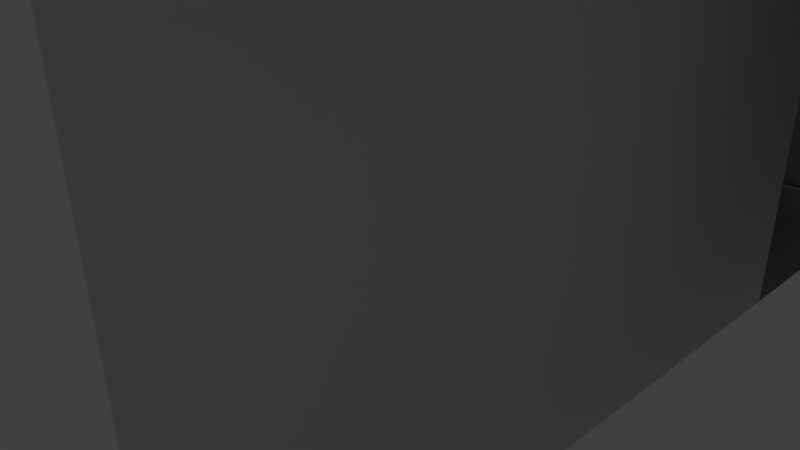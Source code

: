 # Source: teater.blend  (saved by Blender 2.72.0; exported with 4.5.12 LTS)
import bpy
from mathutils import Matrix  # noqa: F401  (used for matrix-valued properties, if any)

bpy.ops.wm.read_factory_settings(use_empty=True)
scene = bpy.context.scene
scene.name = 'Scene'

# ---- collections
col_collection_1 = bpy.data.collections.new('Collection 1'); scene.collection.children.link(col_collection_1)

# ---- materials (node trees are filled in below, after node groups)
mat_material_002 = bpy.data.materials.new('Material.002')
mat_material_002.alpha_threshold = 0.0
mat_material_002.use_transparent_shadow = False
mat_material_002.roughness = 0.5
mat_material_002.line_color = (0.0, 0.0, 0.0, 1.0)
mat_material = bpy.data.materials.new('Material')
mat_material.alpha_threshold = 0.0
mat_material.use_transparent_shadow = False
mat_material.roughness = 0.5
mat_material.line_color = (0.0, 0.0, 0.0, 1.0)

# ---- material node trees

# ---- world
world_world = bpy.data.worlds.new('World'); scene.world = world_world
world_world.color = (0.05088, 0.05088, 0.05088)
world_world.use_sun_shadow = False
world_world.sun_shadow_jitter_overblur = 0.0
world_world.cycles.sampling_method = 'MANUAL'
world_world.cycles.sample_map_resolution = 256

# ---- cameras
cam_camera = bpy.data.cameras.new('Camera')
cam_camera.clip_end = 100.0
cam_camera.lens = 35.0
cam_camera.sensor_width = 32.0
cam_camera.sensor_height = 18.0
cam_camera.ortho_scale = 7.314
cam_camera.dof.focus_distance = 0.0
cam_camera.dof.aperture_fstop = 128.0

# ---- lights
light_lamp = bpy.data.lights.new('Lamp', 'POINT')
light_lamp.transmission_factor = 0.0
light_lamp.cutoff_distance = 30.0
light_lamp.energy = 100.0
light_lamp.shadow_buffer_clip_start = 1.001
light_lamp.shadow_soft_size = 0.1
light_lamp.shadow_maximum_resolution = 0.006
light_lamp.use_absolute_resolution = True
light_lamp.cycles.use_multiple_importance_sampling = False

# ---- meshes
me_cube_007 = bpy.data.meshes.new('Cube.007')
me_cube_007.from_pydata([(-1.362, -9.164, -1.0), (1.006, -9.189, -1.003), (3.841, -0.1965, 4.534), (3.841, -0.1435, 4.526), (3.841, -0.09512, 4.503), (3.841, -0.05579, 4.467), (3.841, -0.02896, 4.42), (3.841, -0.01703, 4.368), (3.841, -0.02103, 4.314), (3.841, -0.04064, 4.264), (3.841, -0.07409, 4.222), (3.841, -0.1184, 4.192), (3.841, -0.1697, 4.176), (3.841, -0.2233, 4.176), (3.841, -0.2746, 4.192), (3.841, -0.319, 4.222), (3.841, -0.3524, 4.264), (3.841, -0.372, 4.314), (3.841, -0.376, 4.368), (3.841, -0.3641, 4.42), (3.841, -0.3373, 4.467), (3.841, -0.2979, 4.503), (3.841, -0.2496, 4.526), (3.924, -0.1965, 4.534), (3.924, -0.1435, 4.526), (3.924, -0.09512, 4.503), (3.924, -0.05579, 4.467), (3.924, -0.02896, 4.42), (3.924, -0.01703, 4.368), (3.924, -0.02103, 4.314), (3.924, -0.04064, 4.264), (3.924, -0.07409, 4.222), (3.924, -0.1184, 4.192), (3.924, -0.1697, 4.176), (3.924, -0.2233, 4.176), (3.924, -0.2746, 4.192), (3.924, -0.319, 4.222), (3.924, -0.3524, 4.264), (3.924, -0.372, 4.314), (3.924, -0.376, 4.368), (3.924, -0.3641, 4.42), (3.924, -0.3373, 4.467), (3.924, -0.2979, 4.503), (3.924, -0.2496, 4.526), (3.927, -0.1965, 4.519), (3.927, -0.148, 4.512), (3.927, -0.1039, 4.49), (3.927, -0.06793, 4.457), (3.927, -0.04342, 4.415), (3.927, -0.03251, 4.367), (3.927, -0.03617, 4.318), (3.927, -0.05408, 4.272), (3.927, -0.08465, 4.234), (3.927, -0.1252, 4.206), (3.927, -0.172, 4.192), (3.927, -0.221, 4.192), (3.927, -0.2679, 4.206), (3.927, -0.3084, 4.234), (3.927, -0.339, 4.272), (3.927, -0.3569, 4.318), (3.927, -0.3605, 4.367), (3.927, -0.3496, 4.415), (3.927, -0.3251, 4.457), (3.927, -0.2892, 4.49), (3.927, -0.245, 4.512), (3.904, -0.1965, 4.496), (3.904, -0.1547, 4.49), (3.904, -0.1165, 4.472), (3.904, -0.08546, 4.443), (3.904, -0.06429, 4.406), (3.904, -0.05487, 4.365), (3.904, -0.05803, 4.323), (3.904, -0.0735, 4.283), (3.904, -0.0999, 4.25), (3.904, -0.1349, 4.226), (3.904, -0.1754, 4.214), (3.904, -0.2177, 4.214), (3.904, -0.2582, 4.226), (3.904, -0.2931, 4.25), (3.904, -0.3195, 4.283), (3.904, -0.335, 4.323), (3.904, -0.3382, 4.365), (3.904, -0.3288, 4.406), (3.904, -0.3076, 4.443), (3.904, -0.2765, 4.472), (3.904, -0.2384, 4.49), (3.898, -0.1965, 4.467), (3.898, -0.1635, 4.462), (3.898, -0.1334, 4.447), (3.898, -0.1089, 4.424), (3.898, -0.09216, 4.395), (3.898, -0.08472, 4.363), (3.898, -0.08722, 4.329), (3.898, -0.09943, 4.298), (3.898, -0.1203, 4.272), (3.898, -0.1479, 4.253), (3.898, -0.1798, 4.244), (3.898, -0.2132, 4.244), (3.898, -0.2452, 4.253), (3.898, -0.2728, 4.272), (3.898, -0.2936, 4.298), (3.898, -0.3058, 4.329), (3.898, -0.3083, 4.363), (3.898, -0.3009, 4.395), (3.898, -0.2842, 4.424), (3.898, -0.2597, 4.447), (3.898, -0.2296, 4.462), (3.895, -0.1965, 4.405), (3.895, -0.1816, 4.403), (3.895, -0.168, 4.396), (3.895, -0.1569, 4.386), (3.895, -0.1493, 4.373), (3.895, -0.146, 4.358), (3.895, -0.1471, 4.343), (3.895, -0.1526, 4.329), (3.895, -0.162, 4.317), (3.895, -0.1745, 4.309), (3.895, -0.189, 4.304), (3.895, -0.2041, 4.304), (3.895, -0.2185, 4.309), (3.895, -0.231, 4.317), (3.895, -0.2404, 4.329), (3.895, -0.246, 4.343), (3.895, -0.2471, 4.358), (3.895, -0.2437, 4.373), (3.895, -0.2362, 4.386), (3.895, -0.2251, 4.396), (3.895, -0.2115, 4.403), (3.905, -0.1965, 4.402), (3.905, -0.1825, 4.4), (3.905, -0.1698, 4.394), (3.905, -0.1594, 4.384), (3.905, -0.1523, 4.372), (3.905, -0.1492, 4.358), (3.905, -0.1502, 4.344), (3.905, -0.1554, 4.331), (3.905, -0.1642, 4.32), (3.905, -0.1759, 4.312), (3.905, -0.1894, 4.307), (3.905, -0.2036, 4.307), (3.905, -0.2171, 4.312), (3.905, -0.2288, 4.32), (3.905, -0.2377, 4.331), (3.905, -0.2428, 4.344), (3.905, -0.2439, 4.358), (3.905, -0.2407, 4.372), (3.905, -0.2337, 4.384), (3.905, -0.2233, 4.394), (3.905, -0.2105, 4.4), (3.917, -0.1965, 4.399), (3.917, -0.1835, 4.397), (3.917, -0.1717, 4.391), (3.917, -0.162, 4.382), (3.917, -0.1555, 4.371), (3.917, -0.1525, 4.358), (3.917, -0.1535, 4.345), (3.917, -0.1583, 4.332), (3.917, -0.1665, 4.322), (3.917, -0.1774, 4.315), (3.917, -0.1899, 4.311), (3.917, -0.2031, 4.311), (3.917, -0.2157, 4.315), (3.917, -0.2265, 4.322), (3.917, -0.2347, 4.332), (3.917, -0.2395, 4.345), (3.917, -0.2405, 4.358), (3.917, -0.2376, 4.371), (3.917, -0.231, 4.382), (3.917, -0.2214, 4.391), (3.917, -0.2095, 4.397), (3.935, -0.1965, 4.392), (3.935, -0.1853, 4.391), (3.935, -0.1752, 4.386), (3.935, -0.1669, 4.378), (3.935, -0.1612, 4.368), (3.935, -0.1587, 4.357), (3.935, -0.1596, 4.346), (3.935, -0.1637, 4.335), (3.935, -0.1707, 4.327), (3.935, -0.1801, 4.32), (3.935, -0.1909, 4.317), (3.935, -0.2022, 4.317), (3.935, -0.213, 4.32), (3.935, -0.2223, 4.327), (3.935, -0.2294, 4.335), (3.935, -0.2335, 4.346), (3.935, -0.2343, 4.357), (3.935, -0.2318, 4.368), (3.935, -0.2262, 4.378), (3.935, -0.2179, 4.386), (3.935, -0.2077, 4.391), (3.97, -0.1965, 4.377), (3.97, -0.1899, 4.376), (3.97, -0.1838, 4.373), (3.97, -0.1789, 4.368), (3.97, -0.1756, 4.363), (3.97, -0.1741, 4.356), (3.97, -0.1746, 4.349), (3.97, -0.177, 4.343), (3.97, -0.1812, 4.338), (3.97, -0.1868, 4.334), (3.97, -0.1932, 4.332), (3.97, -0.1999, 4.332), (3.97, -0.2063, 4.334), (3.97, -0.2118, 4.338), (3.97, -0.216, 4.343), (3.97, -0.2185, 4.349), (3.97, -0.219, 4.356), (3.97, -0.2175, 4.363), (3.97, -0.2141, 4.368), (3.97, -0.2092, 4.373), (3.97, -0.2032, 4.376), (3.984, -0.1965, 4.361), (3.984, -0.1945, 4.361), (3.984, -0.1926, 4.36), (3.984, -0.1911, 4.359), (3.984, -0.19, 4.357), (3.984, -0.1896, 4.355), (3.984, -0.1897, 4.353), (3.984, -0.1905, 4.351), (3.984, -0.1918, 4.349), (3.984, -0.1935, 4.348), (3.984, -0.1955, 4.348), (3.984, -0.1976, 4.348), (3.984, -0.1996, 4.348), (3.984, -0.2013, 4.349), (3.984, -0.2026, 4.351), (3.984, -0.2033, 4.353), (3.984, -0.2035, 4.355), (3.984, -0.203, 4.357), (3.984, -0.202, 4.359), (3.984, -0.2005, 4.36), (3.984, -0.1986, 4.361)], [], [(3, 2, 22, 21, 20, 19, 18, 17, 16, 15, 14, 13, 12, 11, 10, 9, 8, 7, 6, 5, 4), (40, 41, 62, 61), (18, 19, 40, 39), (7, 8, 29, 28), (5, 6, 27, 26), (16, 17, 38, 37), (3, 4, 25, 24), (14, 15, 36, 35), (12, 13, 34, 33), (21, 22, 43, 42), (10, 11, 32, 31), (19, 20, 41, 40), (8, 9, 30, 29), (6, 7, 28, 27), (17, 18, 39, 38), (4, 5, 26, 25), (15, 16, 37, 36), (2, 3, 24, 23), (13, 14, 35, 34), (22, 2, 23, 43), (11, 12, 33, 32), (20, 21, 42, 41), (9, 10, 31, 30), (63, 64, 85, 84), (29, 30, 51, 50), (27, 28, 49, 48), (38, 39, 60, 59), (25, 26, 47, 46), (36, 37, 58, 57), (23, 24, 45, 44), (34, 35, 56, 55), (43, 23, 44, 64), (32, 33, 54, 53), (41, 42, 63, 62), (30, 31, 52, 51), (39, 40, 61, 60), (28, 29, 50, 49), (26, 27, 48, 47), (37, 38, 59, 58), (24, 25, 46, 45), (35, 36, 57, 56), (33, 34, 55, 54), (42, 43, 64, 63), (31, 32, 53, 52), (75, 76, 97, 96), (52, 53, 74, 73), (61, 62, 83, 82), (50, 51, 72, 71), (48, 49, 70, 69), (59, 60, 81, 80), (46, 47, 68, 67), (57, 58, 79, 78), (44, 45, 66, 65), (55, 56, 77, 76), (64, 44, 65, 85), (53, 54, 75, 74), (62, 63, 84, 83), (51, 52, 73, 72), (60, 61, 82, 81), (49, 50, 71, 70), (47, 48, 69, 68), (58, 59, 80, 79), (45, 46, 67, 66), (56, 57, 78, 77), (54, 55, 76, 75), (87, 88, 109, 108), (84, 85, 106, 105), (73, 74, 95, 94), (82, 83, 104, 103), (71, 72, 93, 92), (69, 70, 91, 90), (80, 81, 102, 101), (67, 68, 89, 88), (78, 79, 100, 99), (65, 66, 87, 86), (76, 77, 98, 97), (85, 65, 86, 106), (74, 75, 96, 95), (83, 84, 105, 104), (72, 73, 94, 93), (81, 82, 103, 102), (70, 71, 92, 91), (68, 69, 90, 89), (79, 80, 101, 100), (66, 67, 88, 87), (77, 78, 99, 98), (110, 111, 132, 131), (98, 99, 120, 119), (96, 97, 118, 117), (105, 106, 127, 126), (94, 95, 116, 115), (103, 104, 125, 124), (92, 93, 114, 113), (90, 91, 112, 111), (101, 102, 123, 122), (88, 89, 110, 109), (99, 100, 121, 120), (86, 87, 108, 107), (97, 98, 119, 118), (106, 86, 107, 127), (95, 96, 117, 116), (104, 105, 126, 125), (93, 94, 115, 114), (102, 103, 124, 123), (91, 92, 113, 112), (89, 90, 111, 110), (100, 101, 122, 121), (144, 145, 166, 165), (121, 122, 143, 142), (108, 109, 130, 129), (119, 120, 141, 140), (117, 118, 139, 138), (126, 127, 148, 147), (115, 116, 137, 136), (124, 125, 146, 145), (113, 114, 135, 134), (111, 112, 133, 132), (122, 123, 144, 143), (109, 110, 131, 130), (120, 121, 142, 141), (107, 108, 129, 128), (118, 119, 140, 139), (127, 107, 128, 148), (116, 117, 138, 137), (125, 126, 147, 146), (114, 115, 136, 135), (123, 124, 145, 144), (112, 113, 134, 133), (167, 168, 189, 188), (133, 134, 155, 154), (131, 132, 153, 152), (142, 143, 164, 163), (129, 130, 151, 150), (140, 141, 162, 161), (138, 139, 160, 159), (147, 148, 169, 168), (136, 137, 158, 157), (145, 146, 167, 166), (134, 135, 156, 155), (132, 133, 154, 153), (143, 144, 165, 164), (130, 131, 152, 151), (141, 142, 163, 162), (128, 129, 150, 149), (139, 140, 161, 160), (148, 128, 149, 169), (137, 138, 159, 158), (146, 147, 168, 167), (135, 136, 157, 156), (190, 170, 191, 211), (156, 157, 178, 177), (165, 166, 187, 186), (154, 155, 176, 175), (152, 153, 174, 173), (163, 164, 185, 184), (150, 151, 172, 171), (161, 162, 183, 182), (159, 160, 181, 180), (168, 169, 190, 189), (157, 158, 179, 178), (166, 167, 188, 187), (155, 156, 177, 176), (153, 154, 175, 174), (164, 165, 186, 185), (151, 152, 173, 172), (162, 163, 184, 183), (149, 150, 171, 170), (160, 161, 182, 181), (169, 149, 170, 190), (158, 159, 180, 179), (191, 192, 213, 212), (179, 180, 201, 200), (188, 189, 210, 209), (177, 178, 199, 198), (186, 187, 208, 207), (175, 176, 197, 196), (173, 174, 195, 194), (184, 185, 206, 205), (171, 172, 193, 192), (182, 183, 204, 203), (180, 181, 202, 201), (189, 190, 211, 210), (178, 179, 200, 199), (187, 188, 209, 208), (176, 177, 198, 197), (174, 175, 196, 195), (185, 186, 207, 206), (172, 173, 194, 193), (183, 184, 205, 204), (170, 171, 192, 191), (181, 182, 203, 202), (213, 214, 215, 216, 217, 218, 219, 220, 221, 222, 223, 224, 225, 226, 227, 228, 229, 230, 231, 232, 212), (202, 203, 224, 223), (211, 191, 212, 232), (200, 201, 222, 221), (209, 210, 231, 230), (198, 199, 220, 219), (207, 208, 229, 228), (196, 197, 218, 217), (194, 195, 216, 215), (205, 206, 227, 226), (192, 193, 214, 213), (203, 204, 225, 224), (201, 202, 223, 222), (210, 211, 232, 231), (199, 200, 221, 220), (208, 209, 230, 229), (197, 198, 219, 218), (195, 196, 217, 216), (206, 207, 228, 227), (193, 194, 215, 214), (204, 205, 226, 225)])
me_cube_007.materials.append(mat_material_002)
me_cube_007.use_remesh_preserve_volume = False
me_cube_007.use_remesh_preserve_attributes = False
me_cube_007.use_mirror_vertex_groups = False
me_cube_007.update()
me_cube_006 = bpy.data.meshes.new('Cube.006')
me_cube_006.from_pydata([(-1.362, -9.164, -1.0), (1.006, -9.189, -1.003), (3.841, -0.1965, 4.534), (3.841, -0.1435, 4.526), (3.841, -0.09512, 4.503), (3.841, -0.05579, 4.467), (3.841, -0.02896, 4.42), (3.841, -0.01703, 4.368), (3.841, -0.02103, 4.314), (3.841, -0.04064, 4.264), (3.841, -0.07409, 4.222), (3.841, -0.1184, 4.192), (3.841, -0.1697, 4.176), (3.841, -0.2233, 4.176), (3.841, -0.2746, 4.192), (3.841, -0.319, 4.222), (3.841, -0.3524, 4.264), (3.841, -0.372, 4.314), (3.841, -0.376, 4.368), (3.841, -0.3641, 4.42), (3.841, -0.3373, 4.467), (3.841, -0.2979, 4.503), (3.841, -0.2496, 4.526), (3.924, -0.1965, 4.534), (3.924, -0.1435, 4.526), (3.924, -0.09512, 4.503), (3.924, -0.05579, 4.467), (3.924, -0.02896, 4.42), (3.924, -0.01703, 4.368), (3.924, -0.02103, 4.314), (3.924, -0.04064, 4.264), (3.924, -0.07409, 4.222), (3.924, -0.1184, 4.192), (3.924, -0.1697, 4.176), (3.924, -0.2233, 4.176), (3.924, -0.2746, 4.192), (3.924, -0.319, 4.222), (3.924, -0.3524, 4.264), (3.924, -0.372, 4.314), (3.924, -0.376, 4.368), (3.924, -0.3641, 4.42), (3.924, -0.3373, 4.467), (3.924, -0.2979, 4.503), (3.924, -0.2496, 4.526), (3.927, -0.1965, 4.519), (3.927, -0.148, 4.512), (3.927, -0.1039, 4.49), (3.927, -0.06793, 4.457), (3.927, -0.04342, 4.415), (3.927, -0.03251, 4.367), (3.927, -0.03617, 4.318), (3.927, -0.05408, 4.272), (3.927, -0.08465, 4.234), (3.927, -0.1252, 4.206), (3.927, -0.172, 4.192), (3.927, -0.221, 4.192), (3.927, -0.2679, 4.206), (3.927, -0.3084, 4.234), (3.927, -0.339, 4.272), (3.927, -0.3569, 4.318), (3.927, -0.3605, 4.367), (3.927, -0.3496, 4.415), (3.927, -0.3251, 4.457), (3.927, -0.2892, 4.49), (3.927, -0.245, 4.512), (3.904, -0.1965, 4.496), (3.904, -0.1547, 4.49), (3.904, -0.1165, 4.472), (3.904, -0.08546, 4.443), (3.904, -0.06429, 4.406), (3.904, -0.05487, 4.365), (3.904, -0.05803, 4.323), (3.904, -0.0735, 4.283), (3.904, -0.0999, 4.25), (3.904, -0.1349, 4.226), (3.904, -0.1754, 4.214), (3.904, -0.2177, 4.214), (3.904, -0.2582, 4.226), (3.904, -0.2931, 4.25), (3.904, -0.3195, 4.283), (3.904, -0.335, 4.323), (3.904, -0.3382, 4.365), (3.904, -0.3288, 4.406), (3.904, -0.3076, 4.443), (3.904, -0.2765, 4.472), (3.904, -0.2384, 4.49), (3.898, -0.1965, 4.467), (3.898, -0.1635, 4.462), (3.898, -0.1334, 4.447), (3.898, -0.1089, 4.424), (3.898, -0.09216, 4.395), (3.898, -0.08472, 4.363), (3.898, -0.08722, 4.329), (3.898, -0.09943, 4.298), (3.898, -0.1203, 4.272), (3.898, -0.1479, 4.253), (3.898, -0.1798, 4.244), (3.898, -0.2132, 4.244), (3.898, -0.2452, 4.253), (3.898, -0.2728, 4.272), (3.898, -0.2936, 4.298), (3.898, -0.3058, 4.329), (3.898, -0.3083, 4.363), (3.898, -0.3009, 4.395), (3.898, -0.2842, 4.424), (3.898, -0.2597, 4.447), (3.898, -0.2296, 4.462), (3.895, -0.1965, 4.405), (3.895, -0.1816, 4.403), (3.895, -0.168, 4.396), (3.895, -0.1569, 4.386), (3.895, -0.1493, 4.373), (3.895, -0.146, 4.358), (3.895, -0.1471, 4.343), (3.895, -0.1526, 4.329), (3.895, -0.162, 4.317), (3.895, -0.1745, 4.309), (3.895, -0.189, 4.304), (3.895, -0.2041, 4.304), (3.895, -0.2185, 4.309), (3.895, -0.231, 4.317), (3.895, -0.2404, 4.329), (3.895, -0.246, 4.343), (3.895, -0.2471, 4.358), (3.895, -0.2437, 4.373), (3.895, -0.2362, 4.386), (3.895, -0.2251, 4.396), (3.895, -0.2115, 4.403), (3.905, -0.1965, 4.402), (3.905, -0.1825, 4.4), (3.905, -0.1698, 4.394), (3.905, -0.1594, 4.384), (3.905, -0.1523, 4.372), (3.905, -0.1492, 4.358), (3.905, -0.1502, 4.344), (3.905, -0.1554, 4.331), (3.905, -0.1642, 4.32), (3.905, -0.1759, 4.312), (3.905, -0.1894, 4.307), (3.905, -0.2036, 4.307), (3.905, -0.2171, 4.312), (3.905, -0.2288, 4.32), (3.905, -0.2377, 4.331), (3.905, -0.2428, 4.344), (3.905, -0.2439, 4.358), (3.905, -0.2407, 4.372), (3.905, -0.2337, 4.384), (3.905, -0.2233, 4.394), (3.905, -0.2105, 4.4), (3.917, -0.1965, 4.399), (3.917, -0.1835, 4.397), (3.917, -0.1717, 4.391), (3.917, -0.162, 4.382), (3.917, -0.1555, 4.371), (3.917, -0.1525, 4.358), (3.917, -0.1535, 4.345), (3.917, -0.1583, 4.332), (3.917, -0.1665, 4.322), (3.917, -0.1774, 4.315), (3.917, -0.1899, 4.311), (3.917, -0.2031, 4.311), (3.917, -0.2157, 4.315), (3.917, -0.2265, 4.322), (3.917, -0.2347, 4.332), (3.917, -0.2395, 4.345), (3.917, -0.2405, 4.358), (3.917, -0.2376, 4.371), (3.917, -0.231, 4.382), (3.917, -0.2214, 4.391), (3.917, -0.2095, 4.397), (3.935, -0.1965, 4.392), (3.935, -0.1853, 4.391), (3.935, -0.1752, 4.386), (3.935, -0.1669, 4.378), (3.935, -0.1612, 4.368), (3.935, -0.1587, 4.357), (3.935, -0.1596, 4.346), (3.935, -0.1637, 4.335), (3.935, -0.1707, 4.327), (3.935, -0.1801, 4.32), (3.935, -0.1909, 4.317), (3.935, -0.2022, 4.317), (3.935, -0.213, 4.32), (3.935, -0.2223, 4.327), (3.935, -0.2294, 4.335), (3.935, -0.2335, 4.346), (3.935, -0.2343, 4.357), (3.935, -0.2318, 4.368), (3.935, -0.2262, 4.378), (3.935, -0.2179, 4.386), (3.935, -0.2077, 4.391), (3.97, -0.1965, 4.377), (3.97, -0.1899, 4.376), (3.97, -0.1838, 4.373), (3.97, -0.1789, 4.368), (3.97, -0.1756, 4.363), (3.97, -0.1741, 4.356), (3.97, -0.1746, 4.349), (3.97, -0.177, 4.343), (3.97, -0.1812, 4.338), (3.97, -0.1868, 4.334), (3.97, -0.1932, 4.332), (3.97, -0.1999, 4.332), (3.97, -0.2063, 4.334), (3.97, -0.2118, 4.338), (3.97, -0.216, 4.343), (3.97, -0.2185, 4.349), (3.97, -0.219, 4.356), (3.97, -0.2175, 4.363), (3.97, -0.2141, 4.368), (3.97, -0.2092, 4.373), (3.97, -0.2032, 4.376), (3.984, -0.1965, 4.361), (3.984, -0.1945, 4.361), (3.984, -0.1926, 4.36), (3.984, -0.1911, 4.359), (3.984, -0.19, 4.357), (3.984, -0.1896, 4.355), (3.984, -0.1897, 4.353), (3.984, -0.1905, 4.351), (3.984, -0.1918, 4.349), (3.984, -0.1935, 4.348), (3.984, -0.1955, 4.348), (3.984, -0.1976, 4.348), (3.984, -0.1996, 4.348), (3.984, -0.2013, 4.349), (3.984, -0.2026, 4.351), (3.984, -0.2033, 4.353), (3.984, -0.2035, 4.355), (3.984, -0.203, 4.357), (3.984, -0.202, 4.359), (3.984, -0.2005, 4.36), (3.984, -0.1986, 4.361)], [], [(3, 2, 22, 21, 20, 19, 18, 17, 16, 15, 14, 13, 12, 11, 10, 9, 8, 7, 6, 5, 4), (40, 41, 62, 61), (18, 19, 40, 39), (7, 8, 29, 28), (5, 6, 27, 26), (16, 17, 38, 37), (3, 4, 25, 24), (14, 15, 36, 35), (12, 13, 34, 33), (21, 22, 43, 42), (10, 11, 32, 31), (19, 20, 41, 40), (8, 9, 30, 29), (6, 7, 28, 27), (17, 18, 39, 38), (4, 5, 26, 25), (15, 16, 37, 36), (2, 3, 24, 23), (13, 14, 35, 34), (22, 2, 23, 43), (11, 12, 33, 32), (20, 21, 42, 41), (9, 10, 31, 30), (63, 64, 85, 84), (29, 30, 51, 50), (27, 28, 49, 48), (38, 39, 60, 59), (25, 26, 47, 46), (36, 37, 58, 57), (23, 24, 45, 44), (34, 35, 56, 55), (43, 23, 44, 64), (32, 33, 54, 53), (41, 42, 63, 62), (30, 31, 52, 51), (39, 40, 61, 60), (28, 29, 50, 49), (26, 27, 48, 47), (37, 38, 59, 58), (24, 25, 46, 45), (35, 36, 57, 56), (33, 34, 55, 54), (42, 43, 64, 63), (31, 32, 53, 52), (75, 76, 97, 96), (52, 53, 74, 73), (61, 62, 83, 82), (50, 51, 72, 71), (48, 49, 70, 69), (59, 60, 81, 80), (46, 47, 68, 67), (57, 58, 79, 78), (44, 45, 66, 65), (55, 56, 77, 76), (64, 44, 65, 85), (53, 54, 75, 74), (62, 63, 84, 83), (51, 52, 73, 72), (60, 61, 82, 81), (49, 50, 71, 70), (47, 48, 69, 68), (58, 59, 80, 79), (45, 46, 67, 66), (56, 57, 78, 77), (54, 55, 76, 75), (87, 88, 109, 108), (84, 85, 106, 105), (73, 74, 95, 94), (82, 83, 104, 103), (71, 72, 93, 92), (69, 70, 91, 90), (80, 81, 102, 101), (67, 68, 89, 88), (78, 79, 100, 99), (65, 66, 87, 86), (76, 77, 98, 97), (85, 65, 86, 106), (74, 75, 96, 95), (83, 84, 105, 104), (72, 73, 94, 93), (81, 82, 103, 102), (70, 71, 92, 91), (68, 69, 90, 89), (79, 80, 101, 100), (66, 67, 88, 87), (77, 78, 99, 98), (110, 111, 132, 131), (98, 99, 120, 119), (96, 97, 118, 117), (105, 106, 127, 126), (94, 95, 116, 115), (103, 104, 125, 124), (92, 93, 114, 113), (90, 91, 112, 111), (101, 102, 123, 122), (88, 89, 110, 109), (99, 100, 121, 120), (86, 87, 108, 107), (97, 98, 119, 118), (106, 86, 107, 127), (95, 96, 117, 116), (104, 105, 126, 125), (93, 94, 115, 114), (102, 103, 124, 123), (91, 92, 113, 112), (89, 90, 111, 110), (100, 101, 122, 121), (144, 145, 166, 165), (121, 122, 143, 142), (108, 109, 130, 129), (119, 120, 141, 140), (117, 118, 139, 138), (126, 127, 148, 147), (115, 116, 137, 136), (124, 125, 146, 145), (113, 114, 135, 134), (111, 112, 133, 132), (122, 123, 144, 143), (109, 110, 131, 130), (120, 121, 142, 141), (107, 108, 129, 128), (118, 119, 140, 139), (127, 107, 128, 148), (116, 117, 138, 137), (125, 126, 147, 146), (114, 115, 136, 135), (123, 124, 145, 144), (112, 113, 134, 133), (167, 168, 189, 188), (133, 134, 155, 154), (131, 132, 153, 152), (142, 143, 164, 163), (129, 130, 151, 150), (140, 141, 162, 161), (138, 139, 160, 159), (147, 148, 169, 168), (136, 137, 158, 157), (145, 146, 167, 166), (134, 135, 156, 155), (132, 133, 154, 153), (143, 144, 165, 164), (130, 131, 152, 151), (141, 142, 163, 162), (128, 129, 150, 149), (139, 140, 161, 160), (148, 128, 149, 169), (137, 138, 159, 158), (146, 147, 168, 167), (135, 136, 157, 156), (190, 170, 191, 211), (156, 157, 178, 177), (165, 166, 187, 186), (154, 155, 176, 175), (152, 153, 174, 173), (163, 164, 185, 184), (150, 151, 172, 171), (161, 162, 183, 182), (159, 160, 181, 180), (168, 169, 190, 189), (157, 158, 179, 178), (166, 167, 188, 187), (155, 156, 177, 176), (153, 154, 175, 174), (164, 165, 186, 185), (151, 152, 173, 172), (162, 163, 184, 183), (149, 150, 171, 170), (160, 161, 182, 181), (169, 149, 170, 190), (158, 159, 180, 179), (191, 192, 213, 212), (179, 180, 201, 200), (188, 189, 210, 209), (177, 178, 199, 198), (186, 187, 208, 207), (175, 176, 197, 196), (173, 174, 195, 194), (184, 185, 206, 205), (171, 172, 193, 192), (182, 183, 204, 203), (180, 181, 202, 201), (189, 190, 211, 210), (178, 179, 200, 199), (187, 188, 209, 208), (176, 177, 198, 197), (174, 175, 196, 195), (185, 186, 207, 206), (172, 173, 194, 193), (183, 184, 205, 204), (170, 171, 192, 191), (181, 182, 203, 202), (213, 214, 215, 216, 217, 218, 219, 220, 221, 222, 223, 224, 225, 226, 227, 228, 229, 230, 231, 232, 212), (202, 203, 224, 223), (211, 191, 212, 232), (200, 201, 222, 221), (209, 210, 231, 230), (198, 199, 220, 219), (207, 208, 229, 228), (196, 197, 218, 217), (194, 195, 216, 215), (205, 206, 227, 226), (192, 193, 214, 213), (203, 204, 225, 224), (201, 202, 223, 222), (210, 211, 232, 231), (199, 200, 221, 220), (208, 209, 230, 229), (197, 198, 219, 218), (195, 196, 217, 216), (206, 207, 228, 227), (193, 194, 215, 214), (204, 205, 226, 225)])
me_cube_006.materials.append(mat_material_002)
me_cube_006.use_remesh_preserve_volume = False
me_cube_006.use_remesh_preserve_attributes = False
me_cube_006.use_mirror_vertex_groups = False
me_cube_006.update()
me_cube_004 = bpy.data.meshes.new('Cube.004')
me_cube_004.from_pydata([(-1.362, -9.164, -1.0), (1.006, -9.189, -1.003), (3.841, -0.1965, 4.534), (3.841, -0.1435, 4.526), (3.841, -0.09512, 4.503), (3.841, -0.05579, 4.467), (3.841, -0.02896, 4.42), (3.841, -0.01703, 4.368), (3.841, -0.02103, 4.314), (3.841, -0.04064, 4.264), (3.841, -0.07409, 4.222), (3.841, -0.1184, 4.192), (3.841, -0.1697, 4.176), (3.841, -0.2233, 4.176), (3.841, -0.2746, 4.192), (3.841, -0.319, 4.222), (3.841, -0.3524, 4.264), (3.841, -0.372, 4.314), (3.841, -0.376, 4.368), (3.841, -0.3641, 4.42), (3.841, -0.3373, 4.467), (3.841, -0.2979, 4.503), (3.841, -0.2496, 4.526), (3.924, -0.1965, 4.534), (3.924, -0.1435, 4.526), (3.924, -0.09512, 4.503), (3.924, -0.05579, 4.467), (3.924, -0.02896, 4.42), (3.924, -0.01703, 4.368), (3.924, -0.02103, 4.314), (3.924, -0.04064, 4.264), (3.924, -0.07409, 4.222), (3.924, -0.1184, 4.192), (3.924, -0.1697, 4.176), (3.924, -0.2233, 4.176), (3.924, -0.2746, 4.192), (3.924, -0.319, 4.222), (3.924, -0.3524, 4.264), (3.924, -0.372, 4.314), (3.924, -0.376, 4.368), (3.924, -0.3641, 4.42), (3.924, -0.3373, 4.467), (3.924, -0.2979, 4.503), (3.924, -0.2496, 4.526), (3.927, -0.1965, 4.519), (3.927, -0.148, 4.512), (3.927, -0.1039, 4.49), (3.927, -0.06793, 4.457), (3.927, -0.04342, 4.415), (3.927, -0.03251, 4.367), (3.927, -0.03617, 4.318), (3.927, -0.05408, 4.272), (3.927, -0.08465, 4.234), (3.927, -0.1252, 4.206), (3.927, -0.172, 4.192), (3.927, -0.221, 4.192), (3.927, -0.2679, 4.206), (3.927, -0.3084, 4.234), (3.927, -0.339, 4.272), (3.927, -0.3569, 4.318), (3.927, -0.3605, 4.367), (3.927, -0.3496, 4.415), (3.927, -0.3251, 4.457), (3.927, -0.2892, 4.49), (3.927, -0.245, 4.512), (3.904, -0.1965, 4.496), (3.904, -0.1547, 4.49), (3.904, -0.1165, 4.472), (3.904, -0.08546, 4.443), (3.904, -0.06429, 4.406), (3.904, -0.05487, 4.365), (3.904, -0.05803, 4.323), (3.904, -0.0735, 4.283), (3.904, -0.0999, 4.25), (3.904, -0.1349, 4.226), (3.904, -0.1754, 4.214), (3.904, -0.2177, 4.214), (3.904, -0.2582, 4.226), (3.904, -0.2931, 4.25), (3.904, -0.3195, 4.283), (3.904, -0.335, 4.323), (3.904, -0.3382, 4.365), (3.904, -0.3288, 4.406), (3.904, -0.3076, 4.443), (3.904, -0.2765, 4.472), (3.904, -0.2384, 4.49), (3.898, -0.1965, 4.467), (3.898, -0.1635, 4.462), (3.898, -0.1334, 4.447), (3.898, -0.1089, 4.424), (3.898, -0.09216, 4.395), (3.898, -0.08472, 4.363), (3.898, -0.08722, 4.329), (3.898, -0.09943, 4.298), (3.898, -0.1203, 4.272), (3.898, -0.1479, 4.253), (3.898, -0.1798, 4.244), (3.898, -0.2132, 4.244), (3.898, -0.2452, 4.253), (3.898, -0.2728, 4.272), (3.898, -0.2936, 4.298), (3.898, -0.3058, 4.329), (3.898, -0.3083, 4.363), (3.898, -0.3009, 4.395), (3.898, -0.2842, 4.424), (3.898, -0.2597, 4.447), (3.898, -0.2296, 4.462), (3.895, -0.1965, 4.405), (3.895, -0.1816, 4.403), (3.895, -0.168, 4.396), (3.895, -0.1569, 4.386), (3.895, -0.1493, 4.373), (3.895, -0.146, 4.358), (3.895, -0.1471, 4.343), (3.895, -0.1526, 4.329), (3.895, -0.162, 4.317), (3.895, -0.1745, 4.309), (3.895, -0.189, 4.304), (3.895, -0.2041, 4.304), (3.895, -0.2185, 4.309), (3.895, -0.231, 4.317), (3.895, -0.2404, 4.329), (3.895, -0.246, 4.343), (3.895, -0.2471, 4.358), (3.895, -0.2437, 4.373), (3.895, -0.2362, 4.386), (3.895, -0.2251, 4.396), (3.895, -0.2115, 4.403), (3.905, -0.1965, 4.402), (3.905, -0.1825, 4.4), (3.905, -0.1698, 4.394), (3.905, -0.1594, 4.384), (3.905, -0.1523, 4.372), (3.905, -0.1492, 4.358), (3.905, -0.1502, 4.344), (3.905, -0.1554, 4.331), (3.905, -0.1642, 4.32), (3.905, -0.1759, 4.312), (3.905, -0.1894, 4.307), (3.905, -0.2036, 4.307), (3.905, -0.2171, 4.312), (3.905, -0.2288, 4.32), (3.905, -0.2377, 4.331), (3.905, -0.2428, 4.344), (3.905, -0.2439, 4.358), (3.905, -0.2407, 4.372), (3.905, -0.2337, 4.384), (3.905, -0.2233, 4.394), (3.905, -0.2105, 4.4), (3.917, -0.1965, 4.399), (3.917, -0.1835, 4.397), (3.917, -0.1717, 4.391), (3.917, -0.162, 4.382), (3.917, -0.1555, 4.371), (3.917, -0.1525, 4.358), (3.917, -0.1535, 4.345), (3.917, -0.1583, 4.332), (3.917, -0.1665, 4.322), (3.917, -0.1774, 4.315), (3.917, -0.1899, 4.311), (3.917, -0.2031, 4.311), (3.917, -0.2157, 4.315), (3.917, -0.2265, 4.322), (3.917, -0.2347, 4.332), (3.917, -0.2395, 4.345), (3.917, -0.2405, 4.358), (3.917, -0.2376, 4.371), (3.917, -0.231, 4.382), (3.917, -0.2214, 4.391), (3.917, -0.2095, 4.397), (3.935, -0.1965, 4.392), (3.935, -0.1853, 4.391), (3.935, -0.1752, 4.386), (3.935, -0.1669, 4.378), (3.935, -0.1612, 4.368), (3.935, -0.1587, 4.357), (3.935, -0.1596, 4.346), (3.935, -0.1637, 4.335), (3.935, -0.1707, 4.327), (3.935, -0.1801, 4.32), (3.935, -0.1909, 4.317), (3.935, -0.2022, 4.317), (3.935, -0.213, 4.32), (3.935, -0.2223, 4.327), (3.935, -0.2294, 4.335), (3.935, -0.2335, 4.346), (3.935, -0.2343, 4.357), (3.935, -0.2318, 4.368), (3.935, -0.2262, 4.378), (3.935, -0.2179, 4.386), (3.935, -0.2077, 4.391), (3.97, -0.1965, 4.377), (3.97, -0.1899, 4.376), (3.97, -0.1838, 4.373), (3.97, -0.1789, 4.368), (3.97, -0.1756, 4.363), (3.97, -0.1741, 4.356), (3.97, -0.1746, 4.349), (3.97, -0.177, 4.343), (3.97, -0.1812, 4.338), (3.97, -0.1868, 4.334), (3.97, -0.1932, 4.332), (3.97, -0.1999, 4.332), (3.97, -0.2063, 4.334), (3.97, -0.2118, 4.338), (3.97, -0.216, 4.343), (3.97, -0.2185, 4.349), (3.97, -0.219, 4.356), (3.97, -0.2175, 4.363), (3.97, -0.2141, 4.368), (3.97, -0.2092, 4.373), (3.97, -0.2032, 4.376), (3.984, -0.1965, 4.361), (3.984, -0.1945, 4.361), (3.984, -0.1926, 4.36), (3.984, -0.1911, 4.359), (3.984, -0.19, 4.357), (3.984, -0.1896, 4.355), (3.984, -0.1897, 4.353), (3.984, -0.1905, 4.351), (3.984, -0.1918, 4.349), (3.984, -0.1935, 4.348), (3.984, -0.1955, 4.348), (3.984, -0.1976, 4.348), (3.984, -0.1996, 4.348), (3.984, -0.2013, 4.349), (3.984, -0.2026, 4.351), (3.984, -0.2033, 4.353), (3.984, -0.2035, 4.355), (3.984, -0.203, 4.357), (3.984, -0.202, 4.359), (3.984, -0.2005, 4.36), (3.984, -0.1986, 4.361)], [], [(3, 2, 22, 21, 20, 19, 18, 17, 16, 15, 14, 13, 12, 11, 10, 9, 8, 7, 6, 5, 4), (40, 41, 62, 61), (18, 19, 40, 39), (7, 8, 29, 28), (5, 6, 27, 26), (16, 17, 38, 37), (3, 4, 25, 24), (14, 15, 36, 35), (12, 13, 34, 33), (21, 22, 43, 42), (10, 11, 32, 31), (19, 20, 41, 40), (8, 9, 30, 29), (6, 7, 28, 27), (17, 18, 39, 38), (4, 5, 26, 25), (15, 16, 37, 36), (2, 3, 24, 23), (13, 14, 35, 34), (22, 2, 23, 43), (11, 12, 33, 32), (20, 21, 42, 41), (9, 10, 31, 30), (63, 64, 85, 84), (29, 30, 51, 50), (27, 28, 49, 48), (38, 39, 60, 59), (25, 26, 47, 46), (36, 37, 58, 57), (23, 24, 45, 44), (34, 35, 56, 55), (43, 23, 44, 64), (32, 33, 54, 53), (41, 42, 63, 62), (30, 31, 52, 51), (39, 40, 61, 60), (28, 29, 50, 49), (26, 27, 48, 47), (37, 38, 59, 58), (24, 25, 46, 45), (35, 36, 57, 56), (33, 34, 55, 54), (42, 43, 64, 63), (31, 32, 53, 52), (75, 76, 97, 96), (52, 53, 74, 73), (61, 62, 83, 82), (50, 51, 72, 71), (48, 49, 70, 69), (59, 60, 81, 80), (46, 47, 68, 67), (57, 58, 79, 78), (44, 45, 66, 65), (55, 56, 77, 76), (64, 44, 65, 85), (53, 54, 75, 74), (62, 63, 84, 83), (51, 52, 73, 72), (60, 61, 82, 81), (49, 50, 71, 70), (47, 48, 69, 68), (58, 59, 80, 79), (45, 46, 67, 66), (56, 57, 78, 77), (54, 55, 76, 75), (87, 88, 109, 108), (84, 85, 106, 105), (73, 74, 95, 94), (82, 83, 104, 103), (71, 72, 93, 92), (69, 70, 91, 90), (80, 81, 102, 101), (67, 68, 89, 88), (78, 79, 100, 99), (65, 66, 87, 86), (76, 77, 98, 97), (85, 65, 86, 106), (74, 75, 96, 95), (83, 84, 105, 104), (72, 73, 94, 93), (81, 82, 103, 102), (70, 71, 92, 91), (68, 69, 90, 89), (79, 80, 101, 100), (66, 67, 88, 87), (77, 78, 99, 98), (110, 111, 132, 131), (98, 99, 120, 119), (96, 97, 118, 117), (105, 106, 127, 126), (94, 95, 116, 115), (103, 104, 125, 124), (92, 93, 114, 113), (90, 91, 112, 111), (101, 102, 123, 122), (88, 89, 110, 109), (99, 100, 121, 120), (86, 87, 108, 107), (97, 98, 119, 118), (106, 86, 107, 127), (95, 96, 117, 116), (104, 105, 126, 125), (93, 94, 115, 114), (102, 103, 124, 123), (91, 92, 113, 112), (89, 90, 111, 110), (100, 101, 122, 121), (144, 145, 166, 165), (121, 122, 143, 142), (108, 109, 130, 129), (119, 120, 141, 140), (117, 118, 139, 138), (126, 127, 148, 147), (115, 116, 137, 136), (124, 125, 146, 145), (113, 114, 135, 134), (111, 112, 133, 132), (122, 123, 144, 143), (109, 110, 131, 130), (120, 121, 142, 141), (107, 108, 129, 128), (118, 119, 140, 139), (127, 107, 128, 148), (116, 117, 138, 137), (125, 126, 147, 146), (114, 115, 136, 135), (123, 124, 145, 144), (112, 113, 134, 133), (167, 168, 189, 188), (133, 134, 155, 154), (131, 132, 153, 152), (142, 143, 164, 163), (129, 130, 151, 150), (140, 141, 162, 161), (138, 139, 160, 159), (147, 148, 169, 168), (136, 137, 158, 157), (145, 146, 167, 166), (134, 135, 156, 155), (132, 133, 154, 153), (143, 144, 165, 164), (130, 131, 152, 151), (141, 142, 163, 162), (128, 129, 150, 149), (139, 140, 161, 160), (148, 128, 149, 169), (137, 138, 159, 158), (146, 147, 168, 167), (135, 136, 157, 156), (190, 170, 191, 211), (156, 157, 178, 177), (165, 166, 187, 186), (154, 155, 176, 175), (152, 153, 174, 173), (163, 164, 185, 184), (150, 151, 172, 171), (161, 162, 183, 182), (159, 160, 181, 180), (168, 169, 190, 189), (157, 158, 179, 178), (166, 167, 188, 187), (155, 156, 177, 176), (153, 154, 175, 174), (164, 165, 186, 185), (151, 152, 173, 172), (162, 163, 184, 183), (149, 150, 171, 170), (160, 161, 182, 181), (169, 149, 170, 190), (158, 159, 180, 179), (191, 192, 213, 212), (179, 180, 201, 200), (188, 189, 210, 209), (177, 178, 199, 198), (186, 187, 208, 207), (175, 176, 197, 196), (173, 174, 195, 194), (184, 185, 206, 205), (171, 172, 193, 192), (182, 183, 204, 203), (180, 181, 202, 201), (189, 190, 211, 210), (178, 179, 200, 199), (187, 188, 209, 208), (176, 177, 198, 197), (174, 175, 196, 195), (185, 186, 207, 206), (172, 173, 194, 193), (183, 184, 205, 204), (170, 171, 192, 191), (181, 182, 203, 202), (213, 214, 215, 216, 217, 218, 219, 220, 221, 222, 223, 224, 225, 226, 227, 228, 229, 230, 231, 232, 212), (202, 203, 224, 223), (211, 191, 212, 232), (200, 201, 222, 221), (209, 210, 231, 230), (198, 199, 220, 219), (207, 208, 229, 228), (196, 197, 218, 217), (194, 195, 216, 215), (205, 206, 227, 226), (192, 193, 214, 213), (203, 204, 225, 224), (201, 202, 223, 222), (210, 211, 232, 231), (199, 200, 221, 220), (208, 209, 230, 229), (197, 198, 219, 218), (195, 196, 217, 216), (206, 207, 228, 227), (193, 194, 215, 214), (204, 205, 226, 225)])
me_cube_004.materials.append(mat_material_002)
me_cube_004.use_remesh_preserve_volume = False
me_cube_004.use_remesh_preserve_attributes = False
me_cube_004.use_mirror_vertex_groups = False
me_cube_004.update()
me_cube_001 = bpy.data.meshes.new('Cube.001')
me_cube_001.from_pydata([(1.0, 1.0, -1.0), (1.0, -9.164, -1.0), (-1.362, -9.164, -1.0), (-1.362, 1.0, -1.0), (1.0, 1.0, 4.812), (1.0, -9.164, 4.812), (-1.362, -9.164, 4.812), (-1.362, 1.0, 4.812), (1.006, -9.189, -1.003), (1.006, -9.189, 4.809), (-3.773, -11.27, 0.2256), (-0.9988, -11.27, 4.837), (-3.267, -11.27, 2.897), (-3.247, -11.27, 3.092), (1.0, 1.0, -0.3877), (1.0, -9.164, -0.3877), (1.077, 1.022, -0.4975), (1.077, -9.143, -0.4975), (0.9704, 1.022, -0.4975), (0.9704, -9.143, -0.4975), (-0.9988, -11.27, -0.3672), (1.006, -9.189, -0.3959), (1.006, -9.189, -0.3877), (-0.9988, -11.27, -0.359), (1.062, -9.237, -0.5022), (-0.9426, -11.32, -0.4735), (1.062, -9.116, -0.5022), (-0.9426, -11.2, -0.4735), (-0.9988, -11.27, -0.3609), (-9.218, -11.27, -0.3706), (-1.023, -11.34, -0.4746), (-9.242, -11.34, -0.4843), (-1.023, -11.34, -0.4746), (-9.242, -11.34, -0.4843), (-1.023, -11.25, -0.4746), (-9.242, -11.25, -0.4843), (1.006, -9.189, -1.003), (-0.9988, -11.27, -0.9742), (1.006, -9.189, -0.5118), (-0.9988, -11.27, -0.4831), (1.0, 1.0, -0.513), (1.0, -9.164, -0.513), (-0.9988, -11.27, -0.4872), (-9.218, -11.27, -0.4969), (1.006, -9.189, -0.516), (-0.9988, -11.27, -0.4872), (1.022, -0.02354, 4.063), (1.022, -8.141, 4.063), (1.022, -0.02148, 0.2005), (1.022, -8.141, 0.2005), (1.022, -5.231, 4.063), (1.022, -5.355, 0.2005), (1.022, -0.02354, 2.213), (1.022, -8.141, 2.213), (1.022, -5.231, 2.213), (1.022, -2.522, 4.063), (1.031, -7.585, 3.612), (1.031, -7.678, 3.439), (1.031, -7.735, 3.251), (1.031, -7.754, 3.056), (1.027, -8.136, 0.3849), (1.027, -8.136, 4.057), (1.019, -5.892, 3.061), (1.019, -5.911, 3.256), (1.019, -5.968, 3.444), (1.019, -6.06, 3.617), (1.019, -6.185, 3.768), (1.019, -6.336, 3.893), (1.019, -6.509, 3.985), (1.019, -5.511, 3.061), (1.022, -6.825, 4.063), (1.022, -6.825, 0.2005), (1.022, -5.231, 0.39), (1.022, -8.141, 0.9591), (1.022, -6.825, 0.39), (1.019, -5.892, 3.061), (1.019, -5.911, 3.256), (1.019, -5.968, 3.444), (1.019, -6.06, 3.617), (1.019, -6.185, 3.768), (1.019, -6.336, 3.893), (1.019, -6.509, 3.985), (1.019, -6.697, 4.063), (1.022, -5.886, 0.39), (1.031, -7.461, 3.763), (1.031, -7.31, 3.888), (1.031, -7.137, 3.98), (1.031, -6.949, 4.064), (1.027, -7.763, 0.3849), (0.8979, -7.586, 3.612), (0.8979, -7.679, 3.439), (0.8979, -7.735, 3.251), (0.8979, -7.755, 3.056), (0.8858, -5.892, 3.063), (0.8858, -5.912, 3.256), (0.8858, -5.969, 3.444), (0.8858, -6.061, 3.617), (0.8858, -6.185, 3.768), (0.8858, -6.337, 3.893), (0.8858, -6.51, 3.985), (0.8858, -6.697, 4.063), (0.8891, -5.887, 0.39), (0.8979, -7.462, 3.763), (0.8979, -7.31, 3.888), (0.8979, -7.137, 3.98), (0.8979, -6.95, 4.064), (0.8947, -7.764, 0.3849), (0.8888, -7.518, 3.587), (0.8888, -7.603, 3.43), (0.8888, -7.654, 3.259), (0.8888, -7.672, 3.081), (0.8778, -5.975, 3.086), (0.8778, -5.993, 3.264), (0.8778, -6.045, 3.434), (0.8778, -6.129, 3.592), (0.8778, -6.242, 3.73), (0.8778, -6.38, 3.843), (0.8778, -6.538, 3.927), (0.8778, -6.709, 3.998), (0.8807, -5.971, 0.4693), (0.8888, -7.405, 3.725), (0.8888, -7.267, 3.839), (0.8888, -7.11, 3.923), (0.8888, -6.939, 3.999), (0.8859, -7.68, 0.4647), (1.022, -5.386, 0.2005), (1.022, -2.755, 4.063), (1.022, -2.755, 0.2005), (1.031, -4.831, 3.612), (1.031, -4.923, 3.439), (1.031, -4.98, 3.251), (1.031, -4.999, 3.056), (1.027, -5.381, 0.3849), (1.027, -5.381, 4.057), (1.022, -4.07, 0.2005), (1.022, -2.755, 0.39), (1.022, -4.07, 0.39), (1.019, -3.137, 3.061), (1.019, -3.156, 3.256), (1.019, -3.213, 3.444), (1.019, -3.305, 3.617), (1.019, -3.43, 3.768), (1.019, -3.581, 3.893), (1.019, -3.754, 3.985), (1.019, -3.942, 4.063), (1.022, -3.132, 0.39), (1.031, -4.706, 3.763), (1.031, -4.555, 3.888), (1.031, -4.382, 3.98), (1.031, -4.194, 4.064), (1.027, -5.009, 0.3849), (0.8979, -4.831, 3.612), (0.8979, -4.924, 3.439), (0.8979, -4.981, 3.251), (0.8979, -5.0, 3.056), (0.8858, -3.138, 3.063), (0.8858, -3.157, 3.256), (0.8858, -3.214, 3.444), (0.8858, -3.306, 3.617), (0.8858, -3.431, 3.768), (0.8858, -3.582, 3.893), (0.8858, -3.755, 3.985), (0.8858, -3.943, 4.063), (0.8891, -3.132, 0.39), (0.8979, -4.707, 3.763), (0.8979, -4.555, 3.888), (0.8979, -4.383, 3.98), (0.8979, -4.195, 4.064), (0.8947, -5.009, 0.3849), (0.8888, -4.764, 3.587), (0.8888, -4.848, 3.43), (0.8888, -4.9, 3.259), (0.8888, -4.917, 3.081), (0.8778, -3.221, 3.086), (0.8778, -3.238, 3.264), (0.8778, -3.29, 3.434), (0.8778, -3.374, 3.592), (0.8778, -3.487, 3.73), (0.8778, -3.625, 3.843), (0.8778, -3.783, 3.927), (0.8778, -3.954, 3.998), (0.8807, -3.216, 0.4693), (0.8888, -4.65, 3.725), (0.8888, -4.512, 3.839), (0.8888, -4.355, 3.923), (0.8888, -4.184, 3.999), (0.8859, -4.926, 0.4647), (1.022, -2.792, 0.2005), (1.022, -0.01484, 4.063), (1.022, -0.0361, 0.2005), (1.031, -2.112, 3.612), (1.031, -2.204, 3.439), (1.031, -2.261, 3.251), (1.031, -2.281, 3.056), (1.027, -2.787, 0.3849), (1.027, -2.787, 4.057), (1.022, -1.352, 0.2005), (1.022, -0.01484, 0.39), (1.022, -1.352, 0.39), (1.019, -0.4184, 3.061), (1.019, -0.4376, 3.256), (1.019, -0.4945, 3.444), (1.019, -0.5869, 3.617), (1.019, -0.7112, 3.768), (1.019, -0.8628, 3.893), (1.019, -1.036, 3.985), (1.019, -1.223, 4.063), (1.022, -0.4131, 0.39), (1.031, -1.988, 3.763), (1.031, -1.836, 3.888), (1.031, -1.663, 3.98), (1.031, -1.476, 4.064), (1.027, -2.29, 0.3849), (0.8979, -2.113, 3.612), (0.8979, -2.205, 3.439), (0.8979, -2.262, 3.251), (0.8979, -2.281, 3.056), (0.8858, -0.4191, 3.063), (0.8858, -0.4383, 3.256), (0.8858, -0.4952, 3.444), (0.8858, -0.5876, 3.617), (0.8858, -0.712, 3.768), (0.8858, -0.8635, 3.893), (0.8858, -1.036, 3.985), (0.8858, -1.224, 4.063), (0.8891, -0.4139, 0.39), (0.8979, -1.988, 3.763), (0.8979, -1.837, 3.888), (0.8979, -1.664, 3.98), (0.8979, -1.476, 4.064), (0.8947, -2.291, 0.3849), (0.8888, -2.045, 3.587), (0.8888, -2.129, 3.43), (0.8888, -2.181, 3.259), (0.8888, -2.199, 3.081), (0.8778, -0.502, 3.086), (0.8778, -0.5195, 3.264), (0.8778, -0.5714, 3.434), (0.8778, -0.6556, 3.592), (0.8778, -0.7689, 3.73), (0.8778, -0.9069, 3.843), (0.8778, -1.064, 3.927), (0.8778, -1.235, 3.998), (0.8807, -0.4973, 0.4693), (0.8888, -1.932, 3.725), (0.8888, -1.794, 3.839), (0.8888, -1.636, 3.923), (0.8888, -1.465, 3.999), (0.8859, -2.207, 0.4647), (-9.361, -9.144, 4.799), (1.142, -9.144, 4.799), (-0.9869, -11.38, 4.799), (-9.351, -11.38, 4.799), (-9.361, -9.144, 5.116), (1.142, -9.144, 5.116), (-0.9869, -11.38, 5.116), (-9.351, -11.38, 5.116), (-9.361, 1.168, 4.799), (1.142, 1.168, 4.799), (-9.361, 1.168, 5.116), (1.142, 1.168, 5.116), (-9.361, -9.144, 4.799), (-9.361, -9.144, 5.116), (-9.361, 1.168, 4.799), (-9.361, 1.168, 5.116), (-4.11, -9.144, 5.116), (-1.484, -9.144, 5.116), (-6.735, -9.144, 5.116), (-0.1712, -9.144, 5.116), (-5.422, -9.144, 5.116), (-2.797, -9.144, 5.116), (-8.048, -9.144, 5.116), (-9.165, -9.164, -1.0), (-9.165, -9.164, 4.812), (-3.191, -11.27, 3.28), (-3.098, -11.27, 3.453), (-1.001, -11.26, 3.903), (-9.177, -11.25, -0.9383), (-1.481, -11.26, 3.285), (-1.424, -11.26, 3.097), (-1.404, -11.26, 2.902), (-1.001, -11.26, 0.2307), (-3.773, -11.27, 3.898), (-1.573, -11.26, 3.458), (-1.697, -11.26, 3.609), (-1.849, -11.26, 3.734), (-2.022, -11.26, 3.826), (-2.209, -11.26, 3.904), (-1.399, -11.26, 0.2307), (-2.974, -11.27, 3.604), (-2.822, -11.27, 3.728), (-2.649, -11.27, 3.821), (-2.462, -11.27, 3.904), (-3.276, -11.27, 0.2256), (-3.099, -11.14, 3.453), (-3.191, -11.14, 3.28), (-3.248, -11.14, 3.092), (-3.267, -11.14, 2.897), (-1.405, -11.13, 2.904), (-1.424, -11.13, 3.097), (-1.481, -11.13, 3.285), (-1.574, -11.13, 3.458), (-1.698, -11.13, 3.609), (-1.85, -11.13, 3.734), (-2.023, -11.13, 3.826), (-2.21, -11.13, 3.904), (-1.4, -11.13, 0.2307), (-2.975, -11.14, 3.604), (-2.823, -11.14, 3.728), (-2.65, -11.14, 3.821), (-2.463, -11.14, 3.904), (-3.277, -11.14, 0.2256), (-3.031, -11.13, 3.428), (-3.115, -11.13, 3.271), (-3.167, -11.13, 3.1), (-3.185, -11.13, 2.922), (-1.488, -11.12, 2.927), (-1.506, -11.12, 3.104), (-1.557, -11.12, 3.275), (-1.642, -11.12, 3.433), (-1.755, -11.12, 3.571), (-1.893, -11.12, 3.684), (-2.051, -11.12, 3.768), (-2.221, -11.12, 3.839), (-1.483, -11.12, 0.31), (-2.918, -11.13, 3.566), (-2.78, -11.13, 3.679), (-2.622, -11.13, 3.764), (-2.451, -11.13, 3.84), (-3.193, -11.13, 0.3054), (-0.9895, -11.24, -0.38), (-10.1, -11.24, -0.38), (-0.9883, -11.26, 0.2335), (-9.074, -11.26, 0.2335), (-6.288, -11.26, 0.2335), (-7.758, -11.26, 0.2335), (-3.774, -11.25, 4.783), (-1.001, -11.26, 4.826), (-3.773, -11.27, 4.821), (-2.209, -11.26, 4.826), (-2.462, -11.27, 4.827), (-2.468, -11.26, 3.904), (-2.468, -11.26, 4.826)], [(39, 38), (43, 42), (54, 50), (51, 54), (62, 63), (63, 64), (64, 65), (65, 66), (66, 67), (67, 68), (73, 49)], [(0, 1, 2, 3), (4, 7, 6, 5), (5, 15, 49, 53, 47), (2, 3, 7, 6), (4, 0, 3, 7), (1, 5, 9, 8), (36, 44, 45, 37), (281, 276, 287, 286, 285, 284, 283, 278, 279, 280, 288), (14, 15, 17, 16), (16, 17, 19, 18), (20, 21, 22, 23), (23, 22, 24, 25), (25, 24, 26, 27), (17, 15, 22, 24), (29, 28, 30, 31), (31, 30, 32, 33), (33, 32, 34, 35), (32, 28, 23, 25), (22, 9, 11, 23), (41, 1, 0, 40), (14, 4, 46, 52, 48), (15, 14, 48, 51, 71, 49), (4, 5, 47, 70, 50, 46), (74, 71, 51, 72), (72, 50, 82, 81, 80, 79, 78, 77, 76, 75, 83), (57, 56, 84, 85, 86, 87, 61, 60, 88, 59, 58), (75, 76, 94, 93), (106, 101, 119, 124), (86, 85, 103, 104), (84, 56, 89, 102), (82, 87, 105, 100), (80, 81, 99, 98), (78, 79, 97, 96), (56, 57, 90, 89), (57, 58, 91, 90), (76, 77, 95, 94), (87, 86, 104, 105), (58, 59, 92, 91), (85, 84, 102, 103), (83, 75, 93, 101), (81, 82, 100, 99), (88, 83, 101, 106), (79, 80, 98, 97), (59, 88, 106, 92), (77, 78, 96, 95), (118, 123, 122, 121, 120, 107, 108, 109, 110, 124, 119, 111, 112, 113, 114, 115, 116, 117), (96, 97, 115, 114), (94, 95, 113, 112), (105, 104, 122, 123), (91, 92, 110, 109), (103, 102, 120, 121), (89, 90, 108, 107), (101, 93, 111, 119), (99, 100, 118, 117), (97, 98, 116, 115), (92, 106, 124, 110), (95, 96, 114, 113), (93, 94, 112, 111), (104, 103, 121, 122), (90, 91, 109, 108), (102, 89, 107, 120), (100, 105, 123, 118), (98, 99, 117, 116), (71, 74, 60, 49), (136, 134, 127, 135), (135, 126, 144, 143, 142, 141, 140, 139, 138, 137, 145), (129, 128, 146, 147, 148, 149, 133, 132, 150, 131, 130), (137, 138, 156, 155), (168, 163, 181, 186), (148, 147, 165, 166), (146, 128, 151, 164), (144, 149, 167, 162), (142, 143, 161, 160), (140, 141, 159, 158), (128, 129, 152, 151), (129, 130, 153, 152), (138, 139, 157, 156), (149, 148, 166, 167), (130, 131, 154, 153), (147, 146, 164, 165), (145, 137, 155, 163), (143, 144, 162, 161), (150, 145, 163, 168), (141, 142, 160, 159), (131, 150, 168, 154), (139, 140, 158, 157), (180, 185, 184, 183, 182, 169, 170, 171, 172, 186, 181, 173, 174, 175, 176, 177, 178, 179), (158, 159, 177, 176), (156, 157, 175, 174), (167, 166, 184, 185), (153, 154, 172, 171), (165, 164, 182, 183), (151, 152, 170, 169), (163, 155, 173, 181), (161, 162, 180, 179), (159, 160, 178, 177), (154, 168, 186, 172), (157, 158, 176, 175), (155, 156, 174, 173), (166, 165, 183, 184), (152, 153, 171, 170), (164, 151, 169, 182), (162, 167, 185, 180), (160, 161, 179, 178), (134, 136, 132, 125), (198, 196, 189, 197), (197, 188, 206, 205, 204, 203, 202, 201, 200, 199, 207), (191, 190, 208, 209, 210, 211, 195, 194, 212, 193, 192), (199, 200, 218, 217), (230, 225, 243, 248), (210, 209, 227, 228), (208, 190, 213, 226), (206, 211, 229, 224), (204, 205, 223, 222), (202, 203, 221, 220), (190, 191, 214, 213), (191, 192, 215, 214), (200, 201, 219, 218), (211, 210, 228, 229), (192, 193, 216, 215), (209, 208, 226, 227), (207, 199, 217, 225), (205, 206, 224, 223), (212, 207, 225, 230), (203, 204, 222, 221), (193, 212, 230, 216), (201, 202, 220, 219), (242, 247, 246, 245, 244, 231, 232, 233, 234, 248, 243, 235, 236, 237, 238, 239, 240, 241), (220, 221, 239, 238), (218, 219, 237, 236), (229, 228, 246, 247), (215, 216, 234, 233), (227, 226, 244, 245), (213, 214, 232, 231), (225, 217, 235, 243), (223, 224, 242, 241), (221, 222, 240, 239), (216, 230, 248, 234), (219, 220, 238, 237), (217, 218, 236, 235), (228, 227, 245, 246), (214, 215, 233, 232), (226, 213, 231, 244), (224, 229, 247, 242), (222, 223, 241, 240), (196, 198, 194, 187), (250, 249, 257, 258), (254, 255, 251, 250), (255, 256, 252, 251), (256, 253, 249, 252), (249, 250, 251, 252), (256, 255, 254, 268, 266, 270, 265, 269, 267, 271, 253), (259, 260, 258, 257), (254, 250, 258, 260), (253, 271, 267, 269, 265, 270, 266, 268, 254, 260, 259), (253, 259, 264, 262), (261, 262, 264, 263), (257, 249, 261, 263), (259, 257, 263, 264), (249, 253, 262, 261), (6, 273, 272, 2), (45, 43, 277, 37), (274, 275, 289, 290, 291, 292, 282, 10, 293, 12, 13), (280, 279, 299, 298), (311, 306, 324, 329), (291, 290, 308, 309), (289, 275, 294, 307), (287, 292, 310, 305), (285, 286, 304, 303), (283, 284, 302, 301), (275, 274, 295, 294), (274, 13, 296, 295), (279, 278, 300, 299), (292, 291, 309, 310), (13, 12, 297, 296), (290, 289, 307, 308), (288, 280, 298, 306), (286, 287, 305, 304), (293, 288, 306, 311), (284, 285, 303, 302), (12, 293, 311, 297), (278, 283, 301, 300), (323, 328, 327, 326, 325, 312, 313, 314, 315, 329, 324, 316, 317, 318, 319, 320, 321, 322), (301, 302, 320, 319), (299, 300, 318, 317), (310, 309, 327, 328), (296, 297, 315, 314), (308, 307, 325, 326), (294, 295, 313, 312), (306, 298, 316, 324), (304, 305, 323, 322), (302, 303, 321, 320), (297, 311, 329, 315), (300, 301, 319, 318), (298, 299, 317, 316), (309, 308, 326, 327), (295, 296, 314, 313), (307, 294, 312, 325), (305, 310, 328, 323), (303, 304, 322, 321), (331, 330, 332, 334, 335, 333), (282, 292, 340, 338), (287, 276, 337, 339), (287, 339, 342, 341)])
me_cube_001.materials.append(mat_material)
me_cube_001.use_remesh_preserve_volume = False
me_cube_001.use_remesh_preserve_attributes = False
me_cube_001.use_mirror_vertex_groups = False
me_cube_001.update()
me_cube_003 = bpy.data.meshes.new('Cube.003')
me_cube_003.from_pydata([(-1.362, -9.164, -1.0), (1.006, -9.189, -1.003), (3.841, -0.1965, 4.534), (3.841, -0.1435, 4.526), (3.841, -0.09512, 4.503), (3.841, -0.05579, 4.467), (3.841, -0.02896, 4.42), (3.841, -0.01703, 4.368), (3.841, -0.02103, 4.314), (3.841, -0.04064, 4.264), (3.841, -0.07409, 4.222), (3.841, -0.1184, 4.192), (3.841, -0.1697, 4.176), (3.841, -0.2233, 4.176), (3.841, -0.2746, 4.192), (3.841, -0.319, 4.222), (3.841, -0.3524, 4.264), (3.841, -0.372, 4.314), (3.841, -0.376, 4.368), (3.841, -0.3641, 4.42), (3.841, -0.3373, 4.467), (3.841, -0.2979, 4.503), (3.841, -0.2496, 4.526), (3.924, -0.1965, 4.534), (3.924, -0.1435, 4.526), (3.924, -0.09512, 4.503), (3.924, -0.05579, 4.467), (3.924, -0.02896, 4.42), (3.924, -0.01703, 4.368), (3.924, -0.02103, 4.314), (3.924, -0.04064, 4.264), (3.924, -0.07409, 4.222), (3.924, -0.1184, 4.192), (3.924, -0.1697, 4.176), (3.924, -0.2233, 4.176), (3.924, -0.2746, 4.192), (3.924, -0.319, 4.222), (3.924, -0.3524, 4.264), (3.924, -0.372, 4.314), (3.924, -0.376, 4.368), (3.924, -0.3641, 4.42), (3.924, -0.3373, 4.467), (3.924, -0.2979, 4.503), (3.924, -0.2496, 4.526), (3.927, -0.1965, 4.519), (3.927, -0.148, 4.512), (3.927, -0.1039, 4.49), (3.927, -0.06793, 4.457), (3.927, -0.04342, 4.415), (3.927, -0.03251, 4.367), (3.927, -0.03617, 4.318), (3.927, -0.05408, 4.272), (3.927, -0.08465, 4.234), (3.927, -0.1252, 4.206), (3.927, -0.172, 4.192), (3.927, -0.221, 4.192), (3.927, -0.2679, 4.206), (3.927, -0.3084, 4.234), (3.927, -0.339, 4.272), (3.927, -0.3569, 4.318), (3.927, -0.3605, 4.367), (3.927, -0.3496, 4.415), (3.927, -0.3251, 4.457), (3.927, -0.2892, 4.49), (3.927, -0.245, 4.512), (3.904, -0.1965, 4.496), (3.904, -0.1547, 4.49), (3.904, -0.1165, 4.472), (3.904, -0.08546, 4.443), (3.904, -0.06429, 4.406), (3.904, -0.05487, 4.365), (3.904, -0.05803, 4.323), (3.904, -0.0735, 4.283), (3.904, -0.0999, 4.25), (3.904, -0.1349, 4.226), (3.904, -0.1754, 4.214), (3.904, -0.2177, 4.214), (3.904, -0.2582, 4.226), (3.904, -0.2931, 4.25), (3.904, -0.3195, 4.283), (3.904, -0.335, 4.323), (3.904, -0.3382, 4.365), (3.904, -0.3288, 4.406), (3.904, -0.3076, 4.443), (3.904, -0.2765, 4.472), (3.904, -0.2384, 4.49), (3.898, -0.1965, 4.467), (3.898, -0.1635, 4.462), (3.898, -0.1334, 4.447), (3.898, -0.1089, 4.424), (3.898, -0.09216, 4.395), (3.898, -0.08472, 4.363), (3.898, -0.08722, 4.329), (3.898, -0.09943, 4.298), (3.898, -0.1203, 4.272), (3.898, -0.1479, 4.253), (3.898, -0.1798, 4.244), (3.898, -0.2132, 4.244), (3.898, -0.2452, 4.253), (3.898, -0.2728, 4.272), (3.898, -0.2936, 4.298), (3.898, -0.3058, 4.329), (3.898, -0.3083, 4.363), (3.898, -0.3009, 4.395), (3.898, -0.2842, 4.424), (3.898, -0.2597, 4.447), (3.898, -0.2296, 4.462), (3.895, -0.1965, 4.405), (3.895, -0.1816, 4.403), (3.895, -0.168, 4.396), (3.895, -0.1569, 4.386), (3.895, -0.1493, 4.373), (3.895, -0.146, 4.358), (3.895, -0.1471, 4.343), (3.895, -0.1526, 4.329), (3.895, -0.162, 4.317), (3.895, -0.1745, 4.309), (3.895, -0.189, 4.304), (3.895, -0.2041, 4.304), (3.895, -0.2185, 4.309), (3.895, -0.231, 4.317), (3.895, -0.2404, 4.329), (3.895, -0.246, 4.343), (3.895, -0.2471, 4.358), (3.895, -0.2437, 4.373), (3.895, -0.2362, 4.386), (3.895, -0.2251, 4.396), (3.895, -0.2115, 4.403), (3.905, -0.1965, 4.402), (3.905, -0.1825, 4.4), (3.905, -0.1698, 4.394), (3.905, -0.1594, 4.384), (3.905, -0.1523, 4.372), (3.905, -0.1492, 4.358), (3.905, -0.1502, 4.344), (3.905, -0.1554, 4.331), (3.905, -0.1642, 4.32), (3.905, -0.1759, 4.312), (3.905, -0.1894, 4.307), (3.905, -0.2036, 4.307), (3.905, -0.2171, 4.312), (3.905, -0.2288, 4.32), (3.905, -0.2377, 4.331), (3.905, -0.2428, 4.344), (3.905, -0.2439, 4.358), (3.905, -0.2407, 4.372), (3.905, -0.2337, 4.384), (3.905, -0.2233, 4.394), (3.905, -0.2105, 4.4), (3.917, -0.1965, 4.399), (3.917, -0.1835, 4.397), (3.917, -0.1717, 4.391), (3.917, -0.162, 4.382), (3.917, -0.1555, 4.371), (3.917, -0.1525, 4.358), (3.917, -0.1535, 4.345), (3.917, -0.1583, 4.332), (3.917, -0.1665, 4.322), (3.917, -0.1774, 4.315), (3.917, -0.1899, 4.311), (3.917, -0.2031, 4.311), (3.917, -0.2157, 4.315), (3.917, -0.2265, 4.322), (3.917, -0.2347, 4.332), (3.917, -0.2395, 4.345), (3.917, -0.2405, 4.358), (3.917, -0.2376, 4.371), (3.917, -0.231, 4.382), (3.917, -0.2214, 4.391), (3.917, -0.2095, 4.397), (3.935, -0.1965, 4.392), (3.935, -0.1853, 4.391), (3.935, -0.1752, 4.386), (3.935, -0.1669, 4.378), (3.935, -0.1612, 4.368), (3.935, -0.1587, 4.357), (3.935, -0.1596, 4.346), (3.935, -0.1637, 4.335), (3.935, -0.1707, 4.327), (3.935, -0.1801, 4.32), (3.935, -0.1909, 4.317), (3.935, -0.2022, 4.317), (3.935, -0.213, 4.32), (3.935, -0.2223, 4.327), (3.935, -0.2294, 4.335), (3.935, -0.2335, 4.346), (3.935, -0.2343, 4.357), (3.935, -0.2318, 4.368), (3.935, -0.2262, 4.378), (3.935, -0.2179, 4.386), (3.935, -0.2077, 4.391), (3.97, -0.1965, 4.377), (3.97, -0.1899, 4.376), (3.97, -0.1838, 4.373), (3.97, -0.1789, 4.368), (3.97, -0.1756, 4.363), (3.97, -0.1741, 4.356), (3.97, -0.1746, 4.349), (3.97, -0.177, 4.343), (3.97, -0.1812, 4.338), (3.97, -0.1868, 4.334), (3.97, -0.1932, 4.332), (3.97, -0.1999, 4.332), (3.97, -0.2063, 4.334), (3.97, -0.2118, 4.338), (3.97, -0.216, 4.343), (3.97, -0.2185, 4.349), (3.97, -0.219, 4.356), (3.97, -0.2175, 4.363), (3.97, -0.2141, 4.368), (3.97, -0.2092, 4.373), (3.97, -0.2032, 4.376), (3.984, -0.1965, 4.361), (3.984, -0.1945, 4.361), (3.984, -0.1926, 4.36), (3.984, -0.1911, 4.359), (3.984, -0.19, 4.357), (3.984, -0.1896, 4.355), (3.984, -0.1897, 4.353), (3.984, -0.1905, 4.351), (3.984, -0.1918, 4.349), (3.984, -0.1935, 4.348), (3.984, -0.1955, 4.348), (3.984, -0.1976, 4.348), (3.984, -0.1996, 4.348), (3.984, -0.2013, 4.349), (3.984, -0.2026, 4.351), (3.984, -0.2033, 4.353), (3.984, -0.2035, 4.355), (3.984, -0.203, 4.357), (3.984, -0.202, 4.359), (3.984, -0.2005, 4.36), (3.984, -0.1986, 4.361)], [], [(3, 2, 22, 21, 20, 19, 18, 17, 16, 15, 14, 13, 12, 11, 10, 9, 8, 7, 6, 5, 4), (40, 41, 62, 61), (18, 19, 40, 39), (7, 8, 29, 28), (5, 6, 27, 26), (16, 17, 38, 37), (3, 4, 25, 24), (14, 15, 36, 35), (12, 13, 34, 33), (21, 22, 43, 42), (10, 11, 32, 31), (19, 20, 41, 40), (8, 9, 30, 29), (6, 7, 28, 27), (17, 18, 39, 38), (4, 5, 26, 25), (15, 16, 37, 36), (2, 3, 24, 23), (13, 14, 35, 34), (22, 2, 23, 43), (11, 12, 33, 32), (20, 21, 42, 41), (9, 10, 31, 30), (63, 64, 85, 84), (29, 30, 51, 50), (27, 28, 49, 48), (38, 39, 60, 59), (25, 26, 47, 46), (36, 37, 58, 57), (23, 24, 45, 44), (34, 35, 56, 55), (43, 23, 44, 64), (32, 33, 54, 53), (41, 42, 63, 62), (30, 31, 52, 51), (39, 40, 61, 60), (28, 29, 50, 49), (26, 27, 48, 47), (37, 38, 59, 58), (24, 25, 46, 45), (35, 36, 57, 56), (33, 34, 55, 54), (42, 43, 64, 63), (31, 32, 53, 52), (75, 76, 97, 96), (52, 53, 74, 73), (61, 62, 83, 82), (50, 51, 72, 71), (48, 49, 70, 69), (59, 60, 81, 80), (46, 47, 68, 67), (57, 58, 79, 78), (44, 45, 66, 65), (55, 56, 77, 76), (64, 44, 65, 85), (53, 54, 75, 74), (62, 63, 84, 83), (51, 52, 73, 72), (60, 61, 82, 81), (49, 50, 71, 70), (47, 48, 69, 68), (58, 59, 80, 79), (45, 46, 67, 66), (56, 57, 78, 77), (54, 55, 76, 75), (87, 88, 109, 108), (84, 85, 106, 105), (73, 74, 95, 94), (82, 83, 104, 103), (71, 72, 93, 92), (69, 70, 91, 90), (80, 81, 102, 101), (67, 68, 89, 88), (78, 79, 100, 99), (65, 66, 87, 86), (76, 77, 98, 97), (85, 65, 86, 106), (74, 75, 96, 95), (83, 84, 105, 104), (72, 73, 94, 93), (81, 82, 103, 102), (70, 71, 92, 91), (68, 69, 90, 89), (79, 80, 101, 100), (66, 67, 88, 87), (77, 78, 99, 98), (110, 111, 132, 131), (98, 99, 120, 119), (96, 97, 118, 117), (105, 106, 127, 126), (94, 95, 116, 115), (103, 104, 125, 124), (92, 93, 114, 113), (90, 91, 112, 111), (101, 102, 123, 122), (88, 89, 110, 109), (99, 100, 121, 120), (86, 87, 108, 107), (97, 98, 119, 118), (106, 86, 107, 127), (95, 96, 117, 116), (104, 105, 126, 125), (93, 94, 115, 114), (102, 103, 124, 123), (91, 92, 113, 112), (89, 90, 111, 110), (100, 101, 122, 121), (144, 145, 166, 165), (121, 122, 143, 142), (108, 109, 130, 129), (119, 120, 141, 140), (117, 118, 139, 138), (126, 127, 148, 147), (115, 116, 137, 136), (124, 125, 146, 145), (113, 114, 135, 134), (111, 112, 133, 132), (122, 123, 144, 143), (109, 110, 131, 130), (120, 121, 142, 141), (107, 108, 129, 128), (118, 119, 140, 139), (127, 107, 128, 148), (116, 117, 138, 137), (125, 126, 147, 146), (114, 115, 136, 135), (123, 124, 145, 144), (112, 113, 134, 133), (167, 168, 189, 188), (133, 134, 155, 154), (131, 132, 153, 152), (142, 143, 164, 163), (129, 130, 151, 150), (140, 141, 162, 161), (138, 139, 160, 159), (147, 148, 169, 168), (136, 137, 158, 157), (145, 146, 167, 166), (134, 135, 156, 155), (132, 133, 154, 153), (143, 144, 165, 164), (130, 131, 152, 151), (141, 142, 163, 162), (128, 129, 150, 149), (139, 140, 161, 160), (148, 128, 149, 169), (137, 138, 159, 158), (146, 147, 168, 167), (135, 136, 157, 156), (190, 170, 191, 211), (156, 157, 178, 177), (165, 166, 187, 186), (154, 155, 176, 175), (152, 153, 174, 173), (163, 164, 185, 184), (150, 151, 172, 171), (161, 162, 183, 182), (159, 160, 181, 180), (168, 169, 190, 189), (157, 158, 179, 178), (166, 167, 188, 187), (155, 156, 177, 176), (153, 154, 175, 174), (164, 165, 186, 185), (151, 152, 173, 172), (162, 163, 184, 183), (149, 150, 171, 170), (160, 161, 182, 181), (169, 149, 170, 190), (158, 159, 180, 179), (191, 192, 213, 212), (179, 180, 201, 200), (188, 189, 210, 209), (177, 178, 199, 198), (186, 187, 208, 207), (175, 176, 197, 196), (173, 174, 195, 194), (184, 185, 206, 205), (171, 172, 193, 192), (182, 183, 204, 203), (180, 181, 202, 201), (189, 190, 211, 210), (178, 179, 200, 199), (187, 188, 209, 208), (176, 177, 198, 197), (174, 175, 196, 195), (185, 186, 207, 206), (172, 173, 194, 193), (183, 184, 205, 204), (170, 171, 192, 191), (181, 182, 203, 202), (213, 214, 215, 216, 217, 218, 219, 220, 221, 222, 223, 224, 225, 226, 227, 228, 229, 230, 231, 232, 212), (202, 203, 224, 223), (211, 191, 212, 232), (200, 201, 222, 221), (209, 210, 231, 230), (198, 199, 220, 219), (207, 208, 229, 228), (196, 197, 218, 217), (194, 195, 216, 215), (205, 206, 227, 226), (192, 193, 214, 213), (203, 204, 225, 224), (201, 202, 223, 222), (210, 211, 232, 231), (199, 200, 221, 220), (208, 209, 230, 229), (197, 198, 219, 218), (195, 196, 217, 216), (206, 207, 228, 227), (193, 194, 215, 214), (204, 205, 226, 225)])
me_cube_003.materials.append(mat_material_002)
me_cube_003.use_remesh_preserve_volume = False
me_cube_003.use_remesh_preserve_attributes = False
me_cube_003.use_mirror_vertex_groups = False
me_cube_003.update()

# ---- objects
ob_cube_004 = bpy.data.objects.new('Cube.004', me_cube_007)
ob_cube_003 = bpy.data.objects.new('Cube.003', me_cube_006)
ob_cube_002 = bpy.data.objects.new('Cube.002', me_cube_004)
ob_cube_001 = bpy.data.objects.new('Cube.001', me_cube_001)
ob_lamp = bpy.data.objects.new('Lamp', light_lamp)
ob_camera = bpy.data.objects.new('Camera', cam_camera)
ob_cube_000 = bpy.data.objects.new('Cube.000', me_cube_003)

# ---- transforms, parenting, visibility, modifiers, constraints
ob_cube_004.location = (-1.933, -0.2204, 0.8493)
ob_cube_004.lock_rotations_4d = False
ob_cube_004.empty_display_type = 'ARROWS'
ob_cube_004.lineart.crease_threshold = 0.0
_m = ob_cube_004.modifiers.new('Array', 'ARRAY')
_m.count = 3
_m.constant_offset_displace = (0.0, 0.0, 0.0)
_m.relative_offset_displace = (0.0, -0.1, 0.0)
ob_cube_003.location = (-2.2, -1.408, 0.841)
ob_cube_003.rotation_euler = (0.0, -0.0, 0.797)
ob_cube_003.lock_rotations_4d = False
ob_cube_003.empty_display_type = 'ARROWS'
ob_cube_003.lineart.crease_threshold = 0.0
_m = ob_cube_003.modifiers.new('Array', 'ARRAY')
_m.constant_offset_displace = (0.0, 0.0, 0.0)
_m.relative_offset_displace = (0.0, -0.1, 0.0)
ob_cube_002.location = (-8.17, -1.9, -3.491)
ob_cube_002.rotation_euler = (0.0, -0.0, 1.571)
ob_cube_002.lock_rotations_4d = False
ob_cube_002.empty_display_type = 'ARROWS'
ob_cube_002.lineart.crease_threshold = 0.0
_m = ob_cube_002.modifiers.new('Array', 'ARRAY')
_m.count = 3
_m.constant_offset_displace = (0.0, 0.0, 0.0)
_m.relative_offset_displace = (0.0, -0.3, 0.0)
ob_cube_001.location = (-9.309, 0.9663, 0.8706)
ob_cube_001.rotation_euler = (0.0, -0.0, 1.571)
ob_cube_001.lock_rotations_4d = False
ob_cube_001.empty_display_type = 'ARROWS'
ob_cube_001.lineart.crease_threshold = 0.0
ob_lamp.location = (0.03225, -2.022, 5.904)
ob_lamp.rotation_euler = (0.6503, 0.05522, 1.866)
ob_lamp.lock_rotations_4d = False
ob_lamp.empty_display_type = 'ARROWS'
ob_lamp.color = (0.0, 0.0, 0.0, 0.0)
ob_lamp.lineart.crease_threshold = 0.0
ob_camera.location = (3.437, -9.535, 5.344)
ob_camera.rotation_euler = (1.109, 0.01082, 0.8149)
ob_camera.lock_rotations_4d = False
ob_camera.empty_display_type = 'ARROWS'
ob_camera.color = (0.0, 0.0, 0.0, 0.0)
ob_camera.display_type = 'WIRE'
ob_camera.lineart.crease_threshold = 0.0
ob_cube_000.location = (-9.557, -1.904, 0.8706)
ob_cube_000.rotation_euler = (0.0, -0.0, 1.571)
ob_cube_000.lock_rotations_4d = False
ob_cube_000.empty_display_type = 'ARROWS'
ob_cube_000.lineart.crease_threshold = 0.0
_m = ob_cube_000.modifiers.new('Array', 'ARRAY')
_m.count = 10
_m.constant_offset_displace = (0.0, 0.0, 0.0)
_m.relative_offset_displace = (0.0, -0.1, 0.0)

# ---- collection membership
col_collection_1.objects.link(ob_cube_004)
col_collection_1.objects.link(ob_cube_003)
col_collection_1.objects.link(ob_cube_002)
col_collection_1.objects.link(ob_cube_001)
col_collection_1.objects.link(ob_lamp)
col_collection_1.objects.link(ob_camera)
col_collection_1.objects.link(ob_cube_000)

# ---- scene / render settings (as saved in the file)
scene.camera = ob_camera
scene.frame_start = 1; scene.frame_end = 250; scene.frame_set(1)
scene.render.engine = 'BLENDER_EEVEE_NEXT'
scene.render.resolution_percentage = 50
scene.render.dither_intensity = 0.0
scene.cycles.use_denoising = False
scene.cycles.samples = 10
scene.cycles.sampling_pattern = 'TABULATED_SOBOL'
scene.cycles.light_sampling_threshold = 0.0
scene.cycles.use_adaptive_sampling = False
scene.cycles.use_light_tree = False
scene.cycles.blur_glossy = 0.0
scene.cycles.pixel_filter_type = 'GAUSSIAN'
scene.cycles.sample_clamp_indirect = 0.0
scene.view_settings.view_transform = 'Standard'
bpy.context.view_layer.update()

